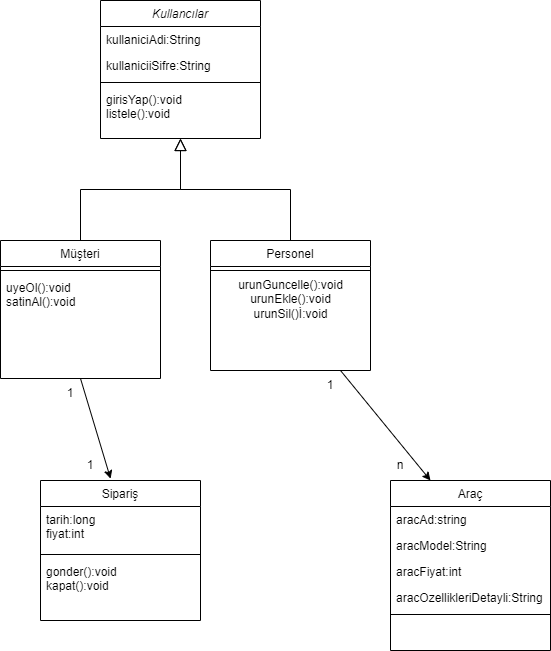

The diagram above was exported from draw.io. Its source (the exported page's mxGraphModel, read from the mxfile embedded in the PNG):
<mxGraphModel dx="1038" dy="547" grid="1" gridSize="10" guides="1" tooltips="1" connect="1" arrows="1" fold="1" page="1" pageScale="1" pageWidth="827" pageHeight="1169" math="0" shadow="0">
  <root>
    <mxCell id="WIyWlLk6GJQsqaUBKTNV-0" />
    <mxCell id="WIyWlLk6GJQsqaUBKTNV-1" parent="WIyWlLk6GJQsqaUBKTNV-0" />
    <mxCell id="zkfFHV4jXpPFQw0GAbJ--0" value="Kullancılar" style="swimlane;fontStyle=2;align=center;verticalAlign=top;childLayout=stackLayout;horizontal=1;startSize=26;horizontalStack=0;resizeParent=1;resizeLast=0;collapsible=1;marginBottom=0;rounded=0;shadow=0;strokeWidth=1;" parent="WIyWlLk6GJQsqaUBKTNV-1" vertex="1">
      <mxGeometry x="220" y="120" width="160" height="138" as="geometry">
        <mxRectangle x="230" y="140" width="160" height="26" as="alternateBounds" />
      </mxGeometry>
    </mxCell>
    <mxCell id="zkfFHV4jXpPFQw0GAbJ--1" value="kullaniciAdi:String" style="text;align=left;verticalAlign=top;spacingLeft=4;spacingRight=4;overflow=hidden;rotatable=0;points=[[0,0.5],[1,0.5]];portConstraint=eastwest;" parent="zkfFHV4jXpPFQw0GAbJ--0" vertex="1">
      <mxGeometry y="26" width="160" height="26" as="geometry" />
    </mxCell>
    <mxCell id="zkfFHV4jXpPFQw0GAbJ--2" value="kullaniciiSifre:String" style="text;align=left;verticalAlign=top;spacingLeft=4;spacingRight=4;overflow=hidden;rotatable=0;points=[[0,0.5],[1,0.5]];portConstraint=eastwest;rounded=0;shadow=0;html=0;" parent="zkfFHV4jXpPFQw0GAbJ--0" vertex="1">
      <mxGeometry y="52" width="160" height="26" as="geometry" />
    </mxCell>
    <mxCell id="zkfFHV4jXpPFQw0GAbJ--4" value="" style="line;html=1;strokeWidth=1;align=left;verticalAlign=middle;spacingTop=-1;spacingLeft=3;spacingRight=3;rotatable=0;labelPosition=right;points=[];portConstraint=eastwest;" parent="zkfFHV4jXpPFQw0GAbJ--0" vertex="1">
      <mxGeometry y="78" width="160" height="8" as="geometry" />
    </mxCell>
    <mxCell id="zkfFHV4jXpPFQw0GAbJ--5" value="girisYap():void&#10;listele():void" style="text;align=left;verticalAlign=top;spacingLeft=4;spacingRight=4;overflow=hidden;rotatable=0;points=[[0,0.5],[1,0.5]];portConstraint=eastwest;" parent="zkfFHV4jXpPFQw0GAbJ--0" vertex="1">
      <mxGeometry y="86" width="160" height="44" as="geometry" />
    </mxCell>
    <mxCell id="zkfFHV4jXpPFQw0GAbJ--6" value="Müşteri" style="swimlane;fontStyle=0;align=center;verticalAlign=top;childLayout=stackLayout;horizontal=1;startSize=26;horizontalStack=0;resizeParent=1;resizeLast=0;collapsible=1;marginBottom=0;rounded=0;shadow=0;strokeWidth=1;" parent="WIyWlLk6GJQsqaUBKTNV-1" vertex="1">
      <mxGeometry x="120" y="360" width="160" height="138" as="geometry">
        <mxRectangle x="130" y="380" width="160" height="26" as="alternateBounds" />
      </mxGeometry>
    </mxCell>
    <mxCell id="zkfFHV4jXpPFQw0GAbJ--9" value="" style="line;html=1;strokeWidth=1;align=left;verticalAlign=middle;spacingTop=-1;spacingLeft=3;spacingRight=3;rotatable=0;labelPosition=right;points=[];portConstraint=eastwest;" parent="zkfFHV4jXpPFQw0GAbJ--6" vertex="1">
      <mxGeometry y="26" width="160" height="8" as="geometry" />
    </mxCell>
    <mxCell id="zkfFHV4jXpPFQw0GAbJ--11" value="uyeOl():void&#10;satinAl():void" style="text;align=left;verticalAlign=top;spacingLeft=4;spacingRight=4;overflow=hidden;rotatable=0;points=[[0,0.5],[1,0.5]];portConstraint=eastwest;" parent="zkfFHV4jXpPFQw0GAbJ--6" vertex="1">
      <mxGeometry y="34" width="160" height="44" as="geometry" />
    </mxCell>
    <mxCell id="zkfFHV4jXpPFQw0GAbJ--12" value="" style="endArrow=block;endSize=10;endFill=0;shadow=0;strokeWidth=1;rounded=0;edgeStyle=elbowEdgeStyle;elbow=vertical;" parent="WIyWlLk6GJQsqaUBKTNV-1" source="zkfFHV4jXpPFQw0GAbJ--6" target="zkfFHV4jXpPFQw0GAbJ--0" edge="1">
      <mxGeometry width="160" relative="1" as="geometry">
        <mxPoint x="200" y="203" as="sourcePoint" />
        <mxPoint x="200" y="203" as="targetPoint" />
      </mxGeometry>
    </mxCell>
    <mxCell id="zkfFHV4jXpPFQw0GAbJ--13" value="Personel" style="swimlane;fontStyle=0;align=center;verticalAlign=top;childLayout=stackLayout;horizontal=1;startSize=26;horizontalStack=0;resizeParent=1;resizeLast=0;collapsible=1;marginBottom=0;rounded=0;shadow=0;strokeWidth=1;" parent="WIyWlLk6GJQsqaUBKTNV-1" vertex="1">
      <mxGeometry x="330" y="360" width="160" height="130" as="geometry">
        <mxRectangle x="340" y="380" width="170" height="26" as="alternateBounds" />
      </mxGeometry>
    </mxCell>
    <mxCell id="zkfFHV4jXpPFQw0GAbJ--15" value="" style="line;html=1;strokeWidth=1;align=left;verticalAlign=middle;spacingTop=-1;spacingLeft=3;spacingRight=3;rotatable=0;labelPosition=right;points=[];portConstraint=eastwest;" parent="zkfFHV4jXpPFQw0GAbJ--13" vertex="1">
      <mxGeometry y="26" width="160" height="8" as="geometry" />
    </mxCell>
    <mxCell id="rM_pNZTHNR3IafME422l-2" value="urunGuncelle():void&lt;br&gt;urunEkle():void&lt;br&gt;urunSil()İ:void" style="text;html=1;align=center;verticalAlign=middle;resizable=0;points=[];autosize=1;strokeColor=none;fillColor=none;" vertex="1" parent="zkfFHV4jXpPFQw0GAbJ--13">
      <mxGeometry y="34" width="160" height="50" as="geometry" />
    </mxCell>
    <mxCell id="zkfFHV4jXpPFQw0GAbJ--16" value="" style="endArrow=block;endSize=10;endFill=0;shadow=0;strokeWidth=1;rounded=0;edgeStyle=elbowEdgeStyle;elbow=vertical;" parent="WIyWlLk6GJQsqaUBKTNV-1" source="zkfFHV4jXpPFQw0GAbJ--13" target="zkfFHV4jXpPFQw0GAbJ--0" edge="1">
      <mxGeometry width="160" relative="1" as="geometry">
        <mxPoint x="210" y="373" as="sourcePoint" />
        <mxPoint x="310" y="271" as="targetPoint" />
      </mxGeometry>
    </mxCell>
    <mxCell id="rM_pNZTHNR3IafME422l-3" value="Sipariş" style="swimlane;fontStyle=0;align=center;verticalAlign=top;childLayout=stackLayout;horizontal=1;startSize=26;horizontalStack=0;resizeParent=1;resizeLast=0;collapsible=1;marginBottom=0;rounded=0;shadow=0;strokeWidth=1;" vertex="1" parent="WIyWlLk6GJQsqaUBKTNV-1">
      <mxGeometry x="160" y="600" width="160" height="140" as="geometry">
        <mxRectangle x="550" y="140" width="160" height="26" as="alternateBounds" />
      </mxGeometry>
    </mxCell>
    <mxCell id="rM_pNZTHNR3IafME422l-4" value="tarih:long&#10;fiyat:int&#10;" style="text;align=left;verticalAlign=top;spacingLeft=4;spacingRight=4;overflow=hidden;rotatable=0;points=[[0,0.5],[1,0.5]];portConstraint=eastwest;" vertex="1" parent="rM_pNZTHNR3IafME422l-3">
      <mxGeometry y="26" width="160" height="44" as="geometry" />
    </mxCell>
    <mxCell id="rM_pNZTHNR3IafME422l-9" value="" style="line;html=1;strokeWidth=1;align=left;verticalAlign=middle;spacingTop=-1;spacingLeft=3;spacingRight=3;rotatable=0;labelPosition=right;points=[];portConstraint=eastwest;" vertex="1" parent="rM_pNZTHNR3IafME422l-3">
      <mxGeometry y="70" width="160" height="8" as="geometry" />
    </mxCell>
    <mxCell id="rM_pNZTHNR3IafME422l-10" value="gonder():void&#10;kapat():void" style="text;align=left;verticalAlign=top;spacingLeft=4;spacingRight=4;overflow=hidden;rotatable=0;points=[[0,0.5],[1,0.5]];portConstraint=eastwest;" vertex="1" parent="rM_pNZTHNR3IafME422l-3">
      <mxGeometry y="78" width="160" height="52" as="geometry" />
    </mxCell>
    <mxCell id="rM_pNZTHNR3IafME422l-12" value="" style="endArrow=classic;html=1;rounded=0;entryX=0.438;entryY=-0.013;entryDx=0;entryDy=0;entryPerimeter=0;" edge="1" parent="WIyWlLk6GJQsqaUBKTNV-1" target="rM_pNZTHNR3IafME422l-3">
      <mxGeometry width="50" height="50" relative="1" as="geometry">
        <mxPoint x="200" y="498" as="sourcePoint" />
        <mxPoint x="220" y="578" as="targetPoint" />
      </mxGeometry>
    </mxCell>
    <mxCell id="rM_pNZTHNR3IafME422l-13" value="Araç" style="swimlane;fontStyle=0;align=center;verticalAlign=top;childLayout=stackLayout;horizontal=1;startSize=26;horizontalStack=0;resizeParent=1;resizeLast=0;collapsible=1;marginBottom=0;rounded=0;shadow=0;strokeWidth=1;" vertex="1" parent="WIyWlLk6GJQsqaUBKTNV-1">
      <mxGeometry x="510" y="600" width="160" height="170" as="geometry">
        <mxRectangle x="550" y="140" width="160" height="26" as="alternateBounds" />
      </mxGeometry>
    </mxCell>
    <mxCell id="rM_pNZTHNR3IafME422l-14" value="aracAd:string" style="text;align=left;verticalAlign=top;spacingLeft=4;spacingRight=4;overflow=hidden;rotatable=0;points=[[0,0.5],[1,0.5]];portConstraint=eastwest;" vertex="1" parent="rM_pNZTHNR3IafME422l-13">
      <mxGeometry y="26" width="160" height="26" as="geometry" />
    </mxCell>
    <mxCell id="rM_pNZTHNR3IafME422l-15" value="aracModel:String&#10;" style="text;align=left;verticalAlign=top;spacingLeft=4;spacingRight=4;overflow=hidden;rotatable=0;points=[[0,0.5],[1,0.5]];portConstraint=eastwest;rounded=0;shadow=0;html=0;" vertex="1" parent="rM_pNZTHNR3IafME422l-13">
      <mxGeometry y="52" width="160" height="26" as="geometry" />
    </mxCell>
    <mxCell id="rM_pNZTHNR3IafME422l-16" value="aracFiyat:int" style="text;align=left;verticalAlign=top;spacingLeft=4;spacingRight=4;overflow=hidden;rotatable=0;points=[[0,0.5],[1,0.5]];portConstraint=eastwest;rounded=0;shadow=0;html=0;" vertex="1" parent="rM_pNZTHNR3IafME422l-13">
      <mxGeometry y="78" width="160" height="26" as="geometry" />
    </mxCell>
    <mxCell id="rM_pNZTHNR3IafME422l-17" value="aracOzellikleriDetayli:String" style="text;align=left;verticalAlign=top;spacingLeft=4;spacingRight=4;overflow=hidden;rotatable=0;points=[[0,0.5],[1,0.5]];portConstraint=eastwest;rounded=0;shadow=0;html=0;" vertex="1" parent="rM_pNZTHNR3IafME422l-13">
      <mxGeometry y="104" width="160" height="26" as="geometry" />
    </mxCell>
    <mxCell id="rM_pNZTHNR3IafME422l-19" value="" style="line;html=1;strokeWidth=1;align=left;verticalAlign=middle;spacingTop=-1;spacingLeft=3;spacingRight=3;rotatable=0;labelPosition=right;points=[];portConstraint=eastwest;" vertex="1" parent="rM_pNZTHNR3IafME422l-13">
      <mxGeometry y="130" width="160" height="8" as="geometry" />
    </mxCell>
    <mxCell id="rM_pNZTHNR3IafME422l-22" value="" style="endArrow=classic;html=1;rounded=0;entryX=0.25;entryY=0;entryDx=0;entryDy=0;" edge="1" parent="WIyWlLk6GJQsqaUBKTNV-1" target="rM_pNZTHNR3IafME422l-13">
      <mxGeometry width="50" height="50" relative="1" as="geometry">
        <mxPoint x="460" y="490" as="sourcePoint" />
        <mxPoint x="460" y="560" as="targetPoint" />
      </mxGeometry>
    </mxCell>
    <mxCell id="rM_pNZTHNR3IafME422l-23" value="1&lt;br&gt;" style="text;html=1;strokeColor=none;fillColor=none;align=center;verticalAlign=middle;whiteSpace=wrap;rounded=0;" vertex="1" parent="WIyWlLk6GJQsqaUBKTNV-1">
      <mxGeometry x="160" y="498" width="60" height="30" as="geometry" />
    </mxCell>
    <mxCell id="rM_pNZTHNR3IafME422l-24" value="1&lt;br&gt;" style="text;html=1;strokeColor=none;fillColor=none;align=center;verticalAlign=middle;whiteSpace=wrap;rounded=0;" vertex="1" parent="WIyWlLk6GJQsqaUBKTNV-1">
      <mxGeometry x="180" y="570" width="60" height="30" as="geometry" />
    </mxCell>
    <mxCell id="rM_pNZTHNR3IafME422l-25" value="1" style="text;html=1;strokeColor=none;fillColor=none;align=center;verticalAlign=middle;whiteSpace=wrap;rounded=0;" vertex="1" parent="WIyWlLk6GJQsqaUBKTNV-1">
      <mxGeometry x="420" y="490" width="60" height="30" as="geometry" />
    </mxCell>
    <mxCell id="rM_pNZTHNR3IafME422l-27" value="n" style="text;html=1;strokeColor=none;fillColor=none;align=center;verticalAlign=middle;whiteSpace=wrap;rounded=0;" vertex="1" parent="WIyWlLk6GJQsqaUBKTNV-1">
      <mxGeometry x="490" y="570" width="60" height="30" as="geometry" />
    </mxCell>
  </root>
</mxGraphModel>